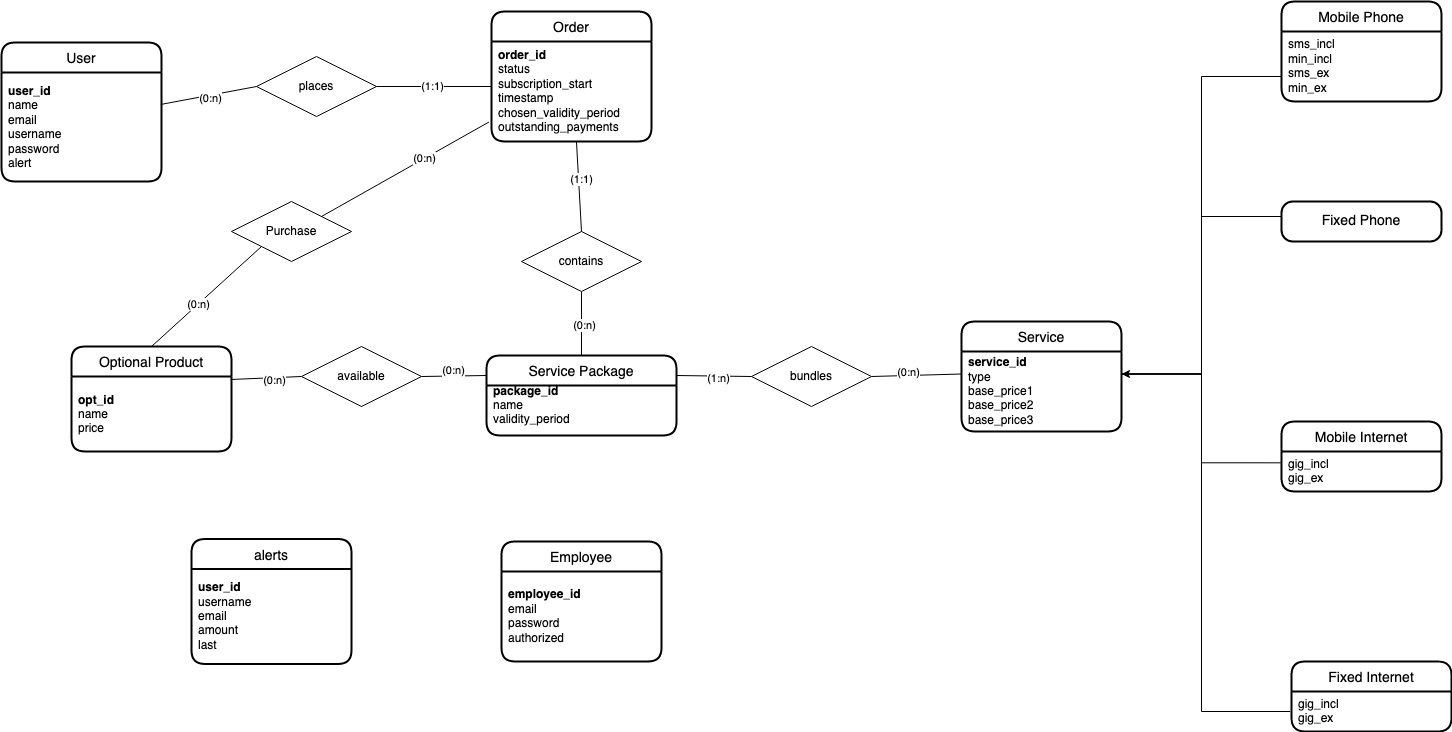

The diagram above was exported from draw.io. Its source (the exported page's mxGraphModel, read from the mxfile embedded in the PNG):
<mxGraphModel dx="961" dy="683" grid="1" gridSize="10" guides="1" tooltips="1" connect="1" arrows="1" fold="1" page="1" pageScale="1" pageWidth="850" pageHeight="1100" math="0" shadow="0" extFonts="Permanent Marker^https://fonts.googleapis.com/css?family=Permanent+Marker">
  <root>
    <mxCell id="0" />
    <mxCell id="1" parent="0" />
    <mxCell id="_G4MBlrkE42JxyzQ9q7q-78" style="edgeStyle=none;rounded=0;orthogonalLoop=1;jettySize=auto;html=1;exitX=0;exitY=0.5;exitDx=0;exitDy=0;entryX=0.996;entryY=0.293;entryDx=0;entryDy=0;endArrow=none;endFill=0;strokeColor=default;entryPerimeter=0;" parent="1" source="_G4MBlrkE42JxyzQ9q7q-25" target="_G4MBlrkE42JxyzQ9q7q-95" edge="1">
      <mxGeometry relative="1" as="geometry">
        <mxPoint x="670" y="106" as="targetPoint" />
      </mxGeometry>
    </mxCell>
    <mxCell id="_G4MBlrkE42JxyzQ9q7q-110" value="(0:n)" style="edgeLabel;html=1;align=center;verticalAlign=middle;resizable=0;points=[];" parent="_G4MBlrkE42JxyzQ9q7q-78" vertex="1" connectable="0">
      <mxGeometry x="-0.0142" y="3" relative="1" as="geometry">
        <mxPoint as="offset" />
      </mxGeometry>
    </mxCell>
    <mxCell id="_G4MBlrkE42JxyzQ9q7q-79" style="edgeStyle=none;rounded=0;orthogonalLoop=1;jettySize=auto;html=1;exitX=1;exitY=0.5;exitDx=0;exitDy=0;entryX=0;entryY=0.5;entryDx=0;entryDy=0;endArrow=none;endFill=0;strokeColor=default;" parent="1" source="_G4MBlrkE42JxyzQ9q7q-25" edge="1">
      <mxGeometry relative="1" as="geometry">
        <mxPoint x="1010" y="105" as="targetPoint" />
      </mxGeometry>
    </mxCell>
    <mxCell id="_G4MBlrkE42JxyzQ9q7q-111" value="(1:1)" style="edgeLabel;html=1;align=center;verticalAlign=middle;resizable=0;points=[];" parent="_G4MBlrkE42JxyzQ9q7q-79" vertex="1" connectable="0">
      <mxGeometry x="-0.0377" y="1" relative="1" as="geometry">
        <mxPoint as="offset" />
      </mxGeometry>
    </mxCell>
    <mxCell id="_G4MBlrkE42JxyzQ9q7q-25" value="places" style="shape=rhombus;perimeter=rhombusPerimeter;whiteSpace=wrap;html=1;align=center;" parent="1" vertex="1">
      <mxGeometry x="775" y="75" width="120" height="60" as="geometry" />
    </mxCell>
    <mxCell id="_G4MBlrkE42JxyzQ9q7q-81" style="edgeStyle=none;rounded=0;orthogonalLoop=1;jettySize=auto;html=1;exitX=0.5;exitY=1;exitDx=0;exitDy=0;entryX=0.5;entryY=0;entryDx=0;entryDy=0;endArrow=none;endFill=0;strokeColor=default;" parent="1" source="_G4MBlrkE42JxyzQ9q7q-29" target="_G4MBlrkE42JxyzQ9q7q-53" edge="1">
      <mxGeometry relative="1" as="geometry" />
    </mxCell>
    <mxCell id="_G4MBlrkE42JxyzQ9q7q-113" value="&lt;div&gt;(0:n)&lt;/div&gt;" style="edgeLabel;html=1;align=center;verticalAlign=middle;resizable=0;points=[];" parent="_G4MBlrkE42JxyzQ9q7q-81" vertex="1" connectable="0">
      <mxGeometry x="0.0281" y="2" relative="1" as="geometry">
        <mxPoint as="offset" />
      </mxGeometry>
    </mxCell>
    <mxCell id="_G4MBlrkE42JxyzQ9q7q-29" value="contains" style="shape=rhombus;perimeter=rhombusPerimeter;whiteSpace=wrap;html=1;align=center;" parent="1" vertex="1">
      <mxGeometry x="1040" y="250" width="120" height="60" as="geometry" />
    </mxCell>
    <mxCell id="_G4MBlrkE42JxyzQ9q7q-51" value="Order" style="swimlane;childLayout=stackLayout;horizontal=1;startSize=30;horizontalStack=0;rounded=1;fontSize=14;fontStyle=0;strokeWidth=2;resizeParent=0;resizeLast=1;shadow=0;dashed=0;align=center;" parent="1" vertex="1">
      <mxGeometry x="1010" y="30" width="160" height="130" as="geometry" />
    </mxCell>
    <mxCell id="_G4MBlrkE42JxyzQ9q7q-98" value="&lt;div&gt;&lt;b&gt;order_id&lt;/b&gt;&lt;/div&gt;&lt;div&gt;status&lt;/div&gt;&lt;div&gt;subscription_start&lt;/div&gt;&lt;div&gt;timestamp&lt;/div&gt;&lt;div&gt;chosen_validity_period&lt;/div&gt;&lt;div&gt;outstanding_payments&lt;br&gt;&lt;/div&gt;" style="text;html=1;align=left;verticalAlign=middle;resizable=0;points=[];autosize=1;strokeColor=none;fillColor=none;spacingLeft=5;" parent="_G4MBlrkE42JxyzQ9q7q-51" vertex="1">
      <mxGeometry y="30" width="160" height="100" as="geometry" />
    </mxCell>
    <mxCell id="_G4MBlrkE42JxyzQ9q7q-53" value="Service Package" style="swimlane;childLayout=stackLayout;horizontal=1;startSize=30;horizontalStack=0;rounded=1;fontSize=14;fontStyle=0;strokeWidth=2;resizeParent=0;resizeLast=1;shadow=0;dashed=0;align=center;" parent="1" vertex="1">
      <mxGeometry x="1005" y="374" width="190" height="80" as="geometry" />
    </mxCell>
    <mxCell id="_G4MBlrkE42JxyzQ9q7q-99" value="&lt;div align=&quot;left&quot;&gt;&lt;b&gt;package_id&lt;/b&gt;&lt;/div&gt;&lt;div align=&quot;left&quot;&gt;name&lt;/div&gt;&lt;div align=&quot;left&quot;&gt;validity_period&lt;/div&gt;" style="text;html=1;align=left;verticalAlign=middle;resizable=0;points=[];autosize=1;strokeColor=none;fillColor=none;spacingLeft=5;" parent="_G4MBlrkE42JxyzQ9q7q-53" vertex="1">
      <mxGeometry y="30" width="190" height="40" as="geometry" />
    </mxCell>
    <mxCell id="_G4MBlrkE42JxyzQ9q7q-54" value="&#10;&#10;" style="align=left;strokeColor=none;fillColor=none;spacingLeft=4;fontSize=12;verticalAlign=top;resizable=0;rotatable=0;part=1;" parent="_G4MBlrkE42JxyzQ9q7q-53" vertex="1">
      <mxGeometry y="70" width="190" height="10" as="geometry" />
    </mxCell>
    <mxCell id="_G4MBlrkE42JxyzQ9q7q-55" value="Employee" style="swimlane;childLayout=stackLayout;horizontal=1;startSize=30;horizontalStack=0;rounded=1;fontSize=14;fontStyle=0;strokeWidth=2;resizeParent=0;resizeLast=1;shadow=0;dashed=0;align=center;" parent="1" vertex="1">
      <mxGeometry x="1020" y="560" width="160" height="120" as="geometry" />
    </mxCell>
    <mxCell id="_G4MBlrkE42JxyzQ9q7q-102" value="&lt;div align=&quot;left&quot;&gt;&lt;b&gt;employee_id&lt;/b&gt;&lt;/div&gt;&lt;div align=&quot;left&quot;&gt;email&lt;/div&gt;&lt;div align=&quot;left&quot;&gt;password&lt;/div&gt;&lt;div align=&quot;left&quot;&gt;authorized&lt;br&gt;&lt;/div&gt;" style="text;html=1;align=left;verticalAlign=middle;resizable=0;points=[];autosize=1;strokeColor=none;fillColor=none;spacingLeft=5;" parent="_G4MBlrkE42JxyzQ9q7q-55" vertex="1">
      <mxGeometry y="30" width="160" height="90" as="geometry" />
    </mxCell>
    <mxCell id="_G4MBlrkE42JxyzQ9q7q-57" value="Fixed Internet" style="swimlane;childLayout=stackLayout;horizontal=1;startSize=30;horizontalStack=0;rounded=1;fontSize=14;fontStyle=0;strokeWidth=2;resizeParent=0;resizeLast=1;shadow=0;dashed=0;align=center;" parent="1" vertex="1">
      <mxGeometry x="1810" y="680" width="160" height="70" as="geometry" />
    </mxCell>
    <mxCell id="_G4MBlrkE42JxyzQ9q7q-108" value="&lt;div align=&quot;left&quot;&gt;gig_incl&lt;/div&gt;&lt;div align=&quot;left&quot;&gt;gig_ex&lt;br&gt;&lt;/div&gt;" style="text;html=1;align=left;verticalAlign=middle;resizable=0;points=[];autosize=1;strokeColor=none;fillColor=none;spacingLeft=5;" parent="_G4MBlrkE42JxyzQ9q7q-57" vertex="1">
      <mxGeometry y="30" width="160" height="40" as="geometry" />
    </mxCell>
    <mxCell id="_G4MBlrkE42JxyzQ9q7q-59" value="Mobile Internet" style="swimlane;childLayout=stackLayout;horizontal=1;startSize=30;horizontalStack=0;rounded=1;fontSize=14;fontStyle=0;strokeWidth=2;resizeParent=0;resizeLast=1;shadow=0;dashed=0;align=center;spacingLeft=0;" parent="1" vertex="1">
      <mxGeometry x="1800" y="440" width="160" height="70" as="geometry" />
    </mxCell>
    <mxCell id="_G4MBlrkE42JxyzQ9q7q-107" value="&lt;div align=&quot;left&quot;&gt;gig_incl&lt;/div&gt;&lt;div align=&quot;left&quot;&gt;gig_ex&lt;br&gt;&lt;/div&gt;" style="text;html=1;align=left;verticalAlign=middle;resizable=0;points=[];autosize=1;strokeColor=none;fillColor=none;spacingLeft=5;" parent="_G4MBlrkE42JxyzQ9q7q-59" vertex="1">
      <mxGeometry y="30" width="160" height="40" as="geometry" />
    </mxCell>
    <mxCell id="_G4MBlrkE42JxyzQ9q7q-63" value="Mobile Phone" style="swimlane;childLayout=stackLayout;horizontal=1;startSize=30;horizontalStack=0;rounded=1;fontSize=14;fontStyle=0;strokeWidth=2;resizeParent=0;resizeLast=1;shadow=0;dashed=0;align=center;spacingLeft=0;" parent="1" vertex="1">
      <mxGeometry x="1800" y="20" width="160" height="100" as="geometry" />
    </mxCell>
    <mxCell id="_G4MBlrkE42JxyzQ9q7q-105" value="&lt;div align=&quot;left&quot;&gt;sms_incl&lt;/div&gt;&lt;div align=&quot;left&quot;&gt;min_incl&lt;/div&gt;&lt;div align=&quot;left&quot;&gt;sms_ex&lt;/div&gt;&lt;div align=&quot;left&quot;&gt;min_ex&lt;br&gt;&lt;/div&gt;" style="text;html=1;align=left;verticalAlign=middle;resizable=0;points=[];autosize=1;strokeColor=none;fillColor=none;spacingLeft=5;" parent="_G4MBlrkE42JxyzQ9q7q-63" vertex="1">
      <mxGeometry y="30" width="160" height="70" as="geometry" />
    </mxCell>
    <mxCell id="_G4MBlrkE42JxyzQ9q7q-65" value="Optional Product" style="swimlane;childLayout=stackLayout;horizontal=1;startSize=30;horizontalStack=0;rounded=1;fontSize=14;fontStyle=0;strokeWidth=2;resizeParent=0;resizeLast=1;shadow=0;dashed=0;align=center;" parent="1" vertex="1">
      <mxGeometry x="590" y="365" width="160" height="105" as="geometry" />
    </mxCell>
    <mxCell id="_G4MBlrkE42JxyzQ9q7q-101" value="&lt;div align=&quot;left&quot;&gt;&lt;b&gt;opt_id&lt;/b&gt;&lt;/div&gt;&lt;div align=&quot;left&quot;&gt;name&lt;/div&gt;&lt;div align=&quot;left&quot;&gt;price&lt;/div&gt;" style="text;html=1;align=left;verticalAlign=middle;resizable=0;points=[];autosize=1;strokeColor=none;fillColor=none;spacingLeft=5;" parent="_G4MBlrkE42JxyzQ9q7q-65" vertex="1">
      <mxGeometry y="30" width="160" height="75" as="geometry" />
    </mxCell>
    <mxCell id="_G4MBlrkE42JxyzQ9q7q-67" value="Service" style="swimlane;childLayout=stackLayout;horizontal=1;startSize=30;horizontalStack=0;rounded=1;fontSize=14;fontStyle=0;strokeWidth=2;resizeParent=0;resizeLast=1;shadow=0;dashed=0;align=center;" parent="1" vertex="1">
      <mxGeometry x="1480" y="340" width="160" height="110" as="geometry" />
    </mxCell>
    <mxCell id="_G4MBlrkE42JxyzQ9q7q-100" value="&lt;div align=&quot;left&quot;&gt;&lt;b&gt;service_id&lt;/b&gt;&lt;/div&gt;&lt;div align=&quot;left&quot;&gt;type&lt;/div&gt;&lt;div align=&quot;left&quot;&gt;base_price1&lt;br&gt;&lt;/div&gt;&lt;div align=&quot;left&quot;&gt;base_price2&lt;/div&gt;&lt;div align=&quot;left&quot;&gt;base_price3&lt;br&gt;&lt;/div&gt;" style="text;html=1;align=left;verticalAlign=middle;resizable=0;points=[];autosize=1;strokeColor=none;fillColor=none;spacingLeft=5;" parent="_G4MBlrkE42JxyzQ9q7q-67" vertex="1">
      <mxGeometry y="30" width="160" height="80" as="geometry" />
    </mxCell>
    <mxCell id="_G4MBlrkE42JxyzQ9q7q-80" style="edgeStyle=none;rounded=0;orthogonalLoop=1;jettySize=auto;html=1;exitX=0.531;exitY=1;exitDx=0;exitDy=0;entryX=0.5;entryY=0;entryDx=0;entryDy=0;endArrow=none;endFill=0;strokeColor=default;exitPerimeter=0;" parent="1" target="_G4MBlrkE42JxyzQ9q7q-29" edge="1" source="_G4MBlrkE42JxyzQ9q7q-98">
      <mxGeometry relative="1" as="geometry">
        <mxPoint x="1090" y="150" as="sourcePoint" />
      </mxGeometry>
    </mxCell>
    <mxCell id="_G4MBlrkE42JxyzQ9q7q-112" value="(1:1)" style="edgeLabel;html=1;align=center;verticalAlign=middle;resizable=0;points=[];" parent="_G4MBlrkE42JxyzQ9q7q-80" vertex="1" connectable="0">
      <mxGeometry x="-0.1582" y="2" relative="1" as="geometry">
        <mxPoint as="offset" />
      </mxGeometry>
    </mxCell>
    <mxCell id="_G4MBlrkE42JxyzQ9q7q-85" style="edgeStyle=none;rounded=0;orthogonalLoop=1;jettySize=auto;html=1;exitX=1;exitY=0.5;exitDx=0;exitDy=0;entryX=0;entryY=0.25;entryDx=0;entryDy=0;endArrow=none;endFill=0;strokeColor=default;" parent="1" source="_G4MBlrkE42JxyzQ9q7q-82" edge="1">
      <mxGeometry relative="1" as="geometry">
        <mxPoint x="1480" y="392.5" as="targetPoint" />
      </mxGeometry>
    </mxCell>
    <mxCell id="_G4MBlrkE42JxyzQ9q7q-116" value="(0:n)" style="edgeLabel;html=1;align=center;verticalAlign=middle;resizable=0;points=[];" parent="_G4MBlrkE42JxyzQ9q7q-85" vertex="1" connectable="0">
      <mxGeometry x="-0.1803" y="3" relative="1" as="geometry">
        <mxPoint as="offset" />
      </mxGeometry>
    </mxCell>
    <mxCell id="_G4MBlrkE42JxyzQ9q7q-82" value="bundles" style="shape=rhombus;perimeter=rhombusPerimeter;whiteSpace=wrap;html=1;align=center;" parent="1" vertex="1">
      <mxGeometry x="1270" y="365" width="120" height="60" as="geometry" />
    </mxCell>
    <mxCell id="_G4MBlrkE42JxyzQ9q7q-87" style="edgeStyle=none;rounded=0;orthogonalLoop=1;jettySize=auto;html=1;exitX=0;exitY=0.5;exitDx=0;exitDy=0;entryX=0.995;entryY=0.04;entryDx=0;entryDy=0;endArrow=none;endFill=0;strokeColor=default;entryPerimeter=0;" parent="1" source="_G4MBlrkE42JxyzQ9q7q-83" target="_G4MBlrkE42JxyzQ9q7q-101" edge="1">
      <mxGeometry relative="1" as="geometry">
        <mxPoint x="1480" y="725" as="targetPoint" />
      </mxGeometry>
    </mxCell>
    <mxCell id="_G4MBlrkE42JxyzQ9q7q-117" value="(0:n)" style="edgeLabel;html=1;align=center;verticalAlign=middle;resizable=0;points=[];" parent="_G4MBlrkE42JxyzQ9q7q-87" vertex="1" connectable="0">
      <mxGeometry x="-0.2228" y="2" relative="1" as="geometry">
        <mxPoint as="offset" />
      </mxGeometry>
    </mxCell>
    <mxCell id="_G4MBlrkE42JxyzQ9q7q-83" value="available" style="shape=rhombus;perimeter=rhombusPerimeter;whiteSpace=wrap;html=1;align=center;" parent="1" vertex="1">
      <mxGeometry x="820" y="365" width="120" height="60" as="geometry" />
    </mxCell>
    <mxCell id="_G4MBlrkE42JxyzQ9q7q-84" style="edgeStyle=none;rounded=0;orthogonalLoop=1;jettySize=auto;html=1;exitX=1;exitY=0.25;exitDx=0;exitDy=0;entryX=0;entryY=0.5;entryDx=0;entryDy=0;endArrow=none;endFill=0;strokeColor=default;" parent="1" source="_G4MBlrkE42JxyzQ9q7q-53" target="_G4MBlrkE42JxyzQ9q7q-82" edge="1">
      <mxGeometry relative="1" as="geometry" />
    </mxCell>
    <mxCell id="_G4MBlrkE42JxyzQ9q7q-114" value="(1:n)" style="edgeLabel;html=1;align=center;verticalAlign=middle;resizable=0;points=[];" parent="_G4MBlrkE42JxyzQ9q7q-84" vertex="1" connectable="0">
      <mxGeometry x="0.0862" y="-2" relative="1" as="geometry">
        <mxPoint x="1" as="offset" />
      </mxGeometry>
    </mxCell>
    <mxCell id="_G4MBlrkE42JxyzQ9q7q-86" style="edgeStyle=none;rounded=0;orthogonalLoop=1;jettySize=auto;html=1;exitX=0;exitY=0.25;exitDx=0;exitDy=0;entryX=1;entryY=0.5;entryDx=0;entryDy=0;endArrow=none;endFill=0;strokeColor=default;" parent="1" source="_G4MBlrkE42JxyzQ9q7q-53" target="_G4MBlrkE42JxyzQ9q7q-83" edge="1">
      <mxGeometry relative="1" as="geometry" />
    </mxCell>
    <mxCell id="_G4MBlrkE42JxyzQ9q7q-115" value="(0:n)" style="edgeLabel;html=1;align=center;verticalAlign=middle;resizable=0;points=[];" parent="_G4MBlrkE42JxyzQ9q7q-86" vertex="1" connectable="0">
      <mxGeometry x="0.0486" y="-6" relative="1" as="geometry">
        <mxPoint x="1" as="offset" />
      </mxGeometry>
    </mxCell>
    <mxCell id="_G4MBlrkE42JxyzQ9q7q-88" style="edgeStyle=orthogonalEdgeStyle;rounded=0;orthogonalLoop=1;jettySize=auto;html=1;exitX=1;exitY=0.25;exitDx=0;exitDy=0;entryX=0;entryY=0.5;entryDx=0;entryDy=0;endArrow=none;endFill=0;strokeColor=default;" parent="1" edge="1">
      <mxGeometry relative="1" as="geometry">
        <mxPoint x="1640" y="392.5" as="sourcePoint" />
        <mxPoint x="1800" y="95" as="targetPoint" />
        <Array as="points">
          <mxPoint x="1720" y="393" />
          <mxPoint x="1720" y="95" />
        </Array>
      </mxGeometry>
    </mxCell>
    <mxCell id="_G4MBlrkE42JxyzQ9q7q-89" style="edgeStyle=orthogonalEdgeStyle;rounded=0;orthogonalLoop=1;jettySize=auto;html=1;exitX=1;exitY=0.25;exitDx=0;exitDy=0;entryX=0;entryY=0.5;entryDx=0;entryDy=0;endArrow=none;endFill=0;strokeColor=default;" parent="1" edge="1">
      <mxGeometry relative="1" as="geometry">
        <mxPoint x="1640" y="392.5" as="sourcePoint" />
        <mxPoint x="1800" y="235" as="targetPoint" />
        <Array as="points">
          <mxPoint x="1720" y="393" />
          <mxPoint x="1720" y="235" />
        </Array>
      </mxGeometry>
    </mxCell>
    <mxCell id="_G4MBlrkE42JxyzQ9q7q-90" style="edgeStyle=orthogonalEdgeStyle;rounded=0;orthogonalLoop=1;jettySize=auto;html=1;exitX=1;exitY=0.25;exitDx=0;exitDy=0;entryX=-0.005;entryY=0.283;entryDx=0;entryDy=0;endArrow=none;endFill=0;strokeColor=default;entryPerimeter=0;" parent="1" target="_G4MBlrkE42JxyzQ9q7q-107" edge="1">
      <mxGeometry relative="1" as="geometry">
        <mxPoint x="1640" y="392.5" as="sourcePoint" />
        <mxPoint x="1800" y="515" as="targetPoint" />
        <Array as="points">
          <mxPoint x="1720" y="393" />
          <mxPoint x="1720" y="481" />
        </Array>
      </mxGeometry>
    </mxCell>
    <mxCell id="_G4MBlrkE42JxyzQ9q7q-91" style="edgeStyle=orthogonalEdgeStyle;rounded=0;orthogonalLoop=1;jettySize=auto;html=1;exitX=1;exitY=0.25;exitDx=0;exitDy=0;entryX=-0.008;entryY=0.5;entryDx=0;entryDy=0;endArrow=none;endFill=0;strokeColor=default;startArrow=classic;startFill=1;entryPerimeter=0;" parent="1" target="_G4MBlrkE42JxyzQ9q7q-108" edge="1">
      <mxGeometry relative="1" as="geometry">
        <mxPoint x="1640" y="392.5" as="sourcePoint" />
        <mxPoint x="1810" y="754.9999999999998" as="targetPoint" />
        <Array as="points">
          <mxPoint x="1720" y="393" />
          <mxPoint x="1720" y="730" />
        </Array>
      </mxGeometry>
    </mxCell>
    <mxCell id="_G4MBlrkE42JxyzQ9q7q-93" value="User" style="swimlane;childLayout=stackLayout;horizontal=1;startSize=30;horizontalStack=0;rounded=1;fontSize=14;fontStyle=0;strokeWidth=2;resizeParent=0;resizeLast=1;shadow=0;dashed=0;align=center;" parent="1" vertex="1">
      <mxGeometry x="520" y="61" width="160" height="139" as="geometry" />
    </mxCell>
    <mxCell id="_G4MBlrkE42JxyzQ9q7q-95" value="&lt;div&gt;&lt;b&gt;user_id&lt;/b&gt;&lt;/div&gt;&lt;div&gt;name&lt;/div&gt;&lt;div&gt;email&lt;/div&gt;&lt;div&gt;username&lt;/div&gt;&lt;div&gt;password&lt;/div&gt;&lt;div&gt;alert&lt;br&gt;&lt;/div&gt;" style="text;html=1;align=left;verticalAlign=middle;resizable=0;points=[];autosize=1;strokeColor=none;fillColor=none;spacingLeft=5;" parent="_G4MBlrkE42JxyzQ9q7q-93" vertex="1">
      <mxGeometry y="30" width="160" height="109" as="geometry" />
    </mxCell>
    <mxCell id="i77h7RYZ9ub6hFjkbI43-1" value="&lt;font style=&quot;font-size: 14px&quot;&gt;Fixed Phone&lt;br&gt;&lt;/font&gt;" style="rounded=1;arcSize=28;whiteSpace=wrap;html=1;align=center;strokeWidth=2;" parent="1" vertex="1">
      <mxGeometry x="1800" y="220" width="160" height="40" as="geometry" />
    </mxCell>
    <mxCell id="C24dcn6RjzEYeenT5Cz5-3" value="Purchase" style="shape=rhombus;perimeter=rhombusPerimeter;whiteSpace=wrap;html=1;align=center;" parent="1" vertex="1">
      <mxGeometry x="750" y="220" width="120" height="60" as="geometry" />
    </mxCell>
    <mxCell id="C24dcn6RjzEYeenT5Cz5-5" value="" style="endArrow=none;html=1;rounded=0;exitX=1;exitY=0;exitDx=0;exitDy=0;entryX=-0.016;entryY=0.805;entryDx=0;entryDy=0;entryPerimeter=0;" parent="1" source="C24dcn6RjzEYeenT5Cz5-3" target="_G4MBlrkE42JxyzQ9q7q-98" edge="1">
      <mxGeometry relative="1" as="geometry">
        <mxPoint x="860" y="210" as="sourcePoint" />
        <mxPoint x="1020" y="210" as="targetPoint" />
      </mxGeometry>
    </mxCell>
    <mxCell id="C24dcn6RjzEYeenT5Cz5-8" value="(0:n)" style="edgeLabel;html=1;align=center;verticalAlign=middle;resizable=0;points=[];" parent="C24dcn6RjzEYeenT5Cz5-5" vertex="1" connectable="0">
      <mxGeometry x="0.2321" y="1" relative="1" as="geometry">
        <mxPoint as="offset" />
      </mxGeometry>
    </mxCell>
    <mxCell id="C24dcn6RjzEYeenT5Cz5-7" value="" style="endArrow=none;html=1;rounded=0;exitX=0;exitY=1;exitDx=0;exitDy=0;entryX=0.5;entryY=0;entryDx=0;entryDy=0;" parent="1" source="C24dcn6RjzEYeenT5Cz5-3" target="_G4MBlrkE42JxyzQ9q7q-65" edge="1">
      <mxGeometry relative="1" as="geometry">
        <mxPoint x="810" y="250" as="sourcePoint" />
        <mxPoint x="970" y="250" as="targetPoint" />
      </mxGeometry>
    </mxCell>
    <mxCell id="C24dcn6RjzEYeenT5Cz5-9" value="(0:n)" style="edgeLabel;html=1;align=center;verticalAlign=middle;resizable=0;points=[];" parent="C24dcn6RjzEYeenT5Cz5-7" vertex="1" connectable="0">
      <mxGeometry x="0.1588" relative="1" as="geometry">
        <mxPoint as="offset" />
      </mxGeometry>
    </mxCell>
    <mxCell id="wLzDP7XZH2AYQbYKZ0ZM-1" value="alerts" style="swimlane;childLayout=stackLayout;horizontal=1;startSize=30;horizontalStack=0;rounded=1;fontSize=14;fontStyle=0;strokeWidth=2;resizeParent=0;resizeLast=1;shadow=0;dashed=0;align=center;" parent="1" vertex="1">
      <mxGeometry x="710" y="557.5" width="160" height="125" as="geometry" />
    </mxCell>
    <mxCell id="wLzDP7XZH2AYQbYKZ0ZM-2" value="&lt;div align=&quot;left&quot;&gt;&lt;b&gt;user_id&lt;/b&gt;&lt;/div&gt;&lt;div align=&quot;left&quot;&gt;username&lt;/div&gt;&lt;div align=&quot;left&quot;&gt;email&lt;/div&gt;&lt;div align=&quot;left&quot;&gt;amount&lt;/div&gt;&lt;div align=&quot;left&quot;&gt;last&lt;br&gt;&lt;/div&gt;" style="text;html=1;align=left;verticalAlign=middle;resizable=0;points=[];autosize=1;strokeColor=none;fillColor=none;spacingLeft=5;" parent="wLzDP7XZH2AYQbYKZ0ZM-1" vertex="1">
      <mxGeometry y="30" width="160" height="95" as="geometry" />
    </mxCell>
  </root>
</mxGraphModel>